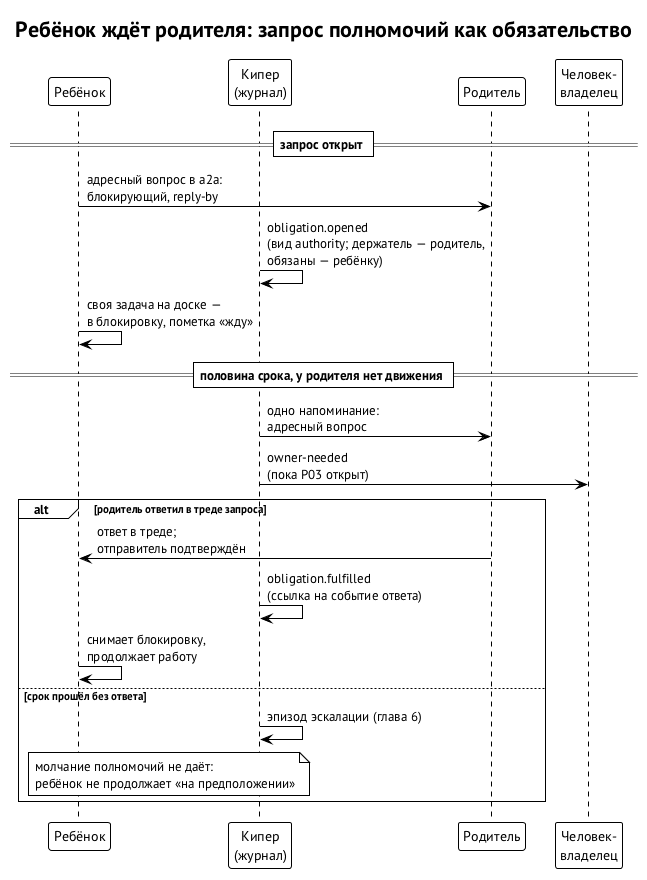

The diagram above was rendered by PlantUML. Its source (embedded in the PNG):
@startuml authority-request
' Рисунок книги кипера, глава 8. Запрос полномочий ребёнка к родителю
' как обязательство вида authority.
' Источник: curator-keeper spec/keeper.md §10.8 (PR #9 r1): «Ребёнок ждёт
' родителя», запись authority.requested.
' Источник: ревью r1 (sol 4, 9; muse 3, 7, 8): запрос как вид обязательства,
' что считается ответом, молчание не даёт полномочий.
' Источник: заметка 1 мета-кипера Алексея (Matrix, 12.10): P03 — зависимость,
' эскалация приходит адресным вопросом плюс owner-needed.
' Источник: протокол a2a, правило 32 (блокировка своей задачи, ответ в треде).
' Статус: запись — предложено (r1); вид обязательства, напоминание
' и проверки — направление второй редакции; owner-needed — согласовано.
!theme plain
skinparam defaultFontName "PT Sans"
skinparam shadowing false
skinparam sequenceMessageAlign left
skinparam maxMessageSize 300
title Ребёнок ждёт родителя: запрос полномочий как обязательство

participant "Ребёнок" as CH
participant "Кипер\n(журнал)" as K
participant "Родитель" as P
participant "Человек-\nвладелец" as H

== запрос открыт ==
CH -> P: адресный вопрос в a2a:\nблокирующий, reply-by
K -> K: obligation.opened\n(вид authority; держатель — родитель,\nобязаны — ребёнку)
CH -> CH: своя задача на доске —\nв блокировку, пометка «жду»

== половина срока, у родителя нет движения ==
K -> P: одно напоминание:\nадресный вопрос
K -> H: owner-needed\n(пока P03 открыт)

alt родитель ответил в треде запроса
  P -> CH: ответ в треде;\nотправитель подтверждён
  K -> K: obligation.fulfilled\n(ссылка на событие ответа)
  CH -> CH: снимает блокировку,\nпродолжает работу
else срок прошёл без ответа
  K -> K: эпизод эскалации (глава 6)
  note over CH, K
    молчание полномочий не даёт:
    ребёнок не продолжает «на предположении»
  end note
end
@enduml